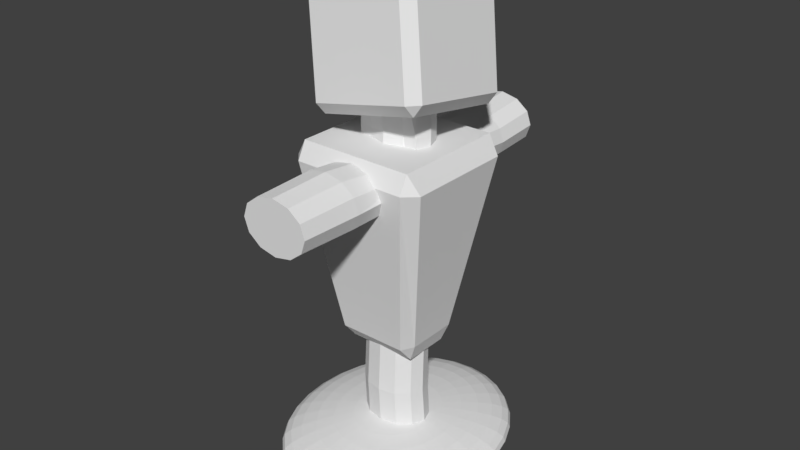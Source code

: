 # Source: PracticeDummy.blend  (saved by Blender 2.79.0; exported with 4.5.12 LTS)
import bpy
from mathutils import Matrix  # noqa: F401  (used for matrix-valued properties, if any)

bpy.ops.wm.read_factory_settings(use_empty=True)
scene = bpy.context.scene
scene.name = 'Scene'

# ---- collections
col_collection_1 = bpy.data.collections.new('Collection 1'); scene.collection.children.link(col_collection_1)

# ---- world
world_world = bpy.data.worlds.new('World'); scene.world = world_world
world_world.color = (0.05088, 0.05088, 0.05088)
world_world.use_sun_shadow = False
world_world.sun_shadow_jitter_overblur = 0.0
world_world.cycles.sampling_method = 'MANUAL'

# ---- meshes
me_cube_002 = bpy.data.meshes.new('Cube.002')
me_cube_002.from_pydata([(-0.616, -0.6806, 3.814), (-0.6507, -0.8008, 3.978), (-0.7884, -0.657, 3.925), (-0.9448, -0.5676, 5.366), (-0.9697, -0.4001, 5.484), (-1.082, -0.4238, 5.313), (-0.5677, 0.7382, 3.586), (-0.74, 0.7619, 3.697), (-0.5926, 0.9057, 3.704), (-0.9214, 1.019, 5.256), (-0.8867, 1.139, 5.092), (-1.034, 0.9951, 5.085), (0.7907, -0.6806, 4.112), (0.9034, -0.657, 4.283), (0.756, -0.8008, 4.276), (0.437, -0.4001, 5.782), (0.4619, -0.5676, 5.664), (0.6093, -0.4238, 5.671), (0.839, 0.7382, 3.884), (0.8141, 0.9057, 4.002), (0.9518, 0.7619, 4.055), (0.4853, 1.019, 5.554), (0.6577, 0.9951, 5.443), (0.52, 1.139, 5.39), (-0.487, -0.345, 0.4706), (-0.487, -0.5597, 0.7217), (-0.5893, -0.3828, 0.7294), (-0.8247, -0.9751, 3.214), (-0.8247, -0.8441, 3.465), (-0.9976, -0.7956, 3.206), (-0.487, 0.3111, 0.4706), (-0.5893, 0.3489, 0.7294), (-0.487, 0.5258, 0.7217), (-0.8247, 0.8102, 3.465), (-0.8247, 0.9412, 3.214), (-0.9976, 0.7617, 3.206), (0.4919, -0.345, 0.4706), (0.5942, -0.3828, 0.7294), (0.4919, -0.5597, 0.7217), (0.8295, -0.8441, 3.465), (0.8295, -0.9751, 3.214), (1.002, -0.7956, 3.206), (0.4919, 0.3111, 0.4706), (0.4919, 0.5258, 0.7217), (0.5942, 0.3489, 0.7294), (0.8295, 0.8102, 3.465), (1.002, 0.7617, 3.206), (0.8295, 0.9412, 3.214), (0.002413, 0.3367, -0.702), (0.002413, 0.6768, -0.7222), (0.002413, 0.9903, -0.7549), (0.002413, 1.265, -0.799), (0.002413, 1.49, -0.8527), (0.002413, 1.658, -0.9139), (0.002413, 1.761, -0.9804), (0.002413, 1.796, -1.05), (0.002413, 1.761, -1.119), (0.002413, 0.9903, -1.344), (0.05998, 0.3299, -0.702), (0.1153, 0.6635, -0.7222), (0.1664, 0.9709, -0.7549), (0.2111, 1.24, -0.799), (0.2478, 1.461, -0.8527), (0.275, 1.626, -0.9139), (0.2918, 1.727, -0.9804), (0.2975, 1.761, -1.05), (0.2918, 1.727, -1.119), (0.275, 1.626, -1.185), (0.2478, 1.461, -1.246), (0.2111, 1.24, -1.3), (0.1664, 0.9709, -1.344), (0.1153, 0.6635, -1.377), (0.05998, 0.3299, -1.397), (0.1153, 0.3098, -0.702), (0.2239, 0.624, -0.7222), (0.324, 0.9136, -0.7549), (0.4117, 1.167, -0.799), (0.4837, 1.376, -0.8527), (0.5372, 1.53, -0.9139), (0.5701, 1.626, -0.9804), (0.5813, 1.658, -1.05), (0.5701, 1.626, -1.119), (0.5372, 1.53, -1.185), (0.4837, 1.376, -1.246), (0.4117, 1.167, -1.3), (0.324, 0.9136, -1.344), (0.2239, 0.624, -1.377), (0.1153, 0.3098, -1.397), (0.1664, 0.2771, -0.702), (0.324, 0.5599, -0.7222), (0.4693, 0.8205, -0.7549), (0.5966, 1.049, -0.799), (0.7011, 1.236, -0.8527), (0.7788, 1.376, -0.9139), (0.8266, 1.461, -0.9804), (0.8428, 1.49, -1.05), (0.8266, 1.461, -1.119), (0.7788, 1.376, -1.185), (0.7011, 1.236, -1.246), (0.5966, 1.049, -1.3), (0.4693, 0.8205, -1.344), (0.324, 0.5599, -1.377), (0.1664, 0.2771, -1.397), (0.2111, 0.2331, -0.702), (0.4117, 0.4736, -0.7222), (0.5966, 0.6953, -0.7549), (0.7587, 0.8895, -0.799), (0.8917, 1.049, -0.8527), (0.9906, 1.167, -0.9139), (1.051, 1.24, -0.9804), (1.072, 1.265, -1.05), (1.051, 1.24, -1.119), (0.9906, 1.167, -1.185), (0.8917, 1.049, -1.246), (0.7587, 0.8895, -1.3), (0.5966, 0.6953, -1.344), (0.4117, 0.4736, -1.377), (0.2111, 0.2331, -1.397), (0.2478, 0.1795, -0.702), (0.4837, 0.3685, -0.7222), (0.7011, 0.5426, -0.7549), (0.8917, 0.6953, -0.799), (1.048, 0.8205, -0.8527), (1.164, 0.9136, -0.9139), (1.236, 0.9709, -0.9804), (1.26, 0.9903, -1.05), (1.236, 0.9709, -1.119), (1.164, 0.9136, -1.185), (1.048, 0.8205, -1.246), (0.8917, 0.6953, -1.3), (0.7011, 0.5426, -1.344), (0.4837, 0.3685, -1.377), (0.2478, 0.1795, -1.397), (0.275, 0.1184, -0.702), (0.5372, 0.2485, -0.7222), (0.7788, 0.3685, -0.7549), (0.9906, 0.4736, -0.799), (1.164, 0.5599, -0.8527), (1.294, 0.624, -0.9139), (1.373, 0.6635, -0.9804), (1.4, 0.6768, -1.05), (1.373, 0.6635, -1.119), (1.294, 0.624, -1.185), (1.164, 0.5599, -1.246), (0.9906, 0.4736, -1.3), (0.7788, 0.3685, -1.344), (0.5372, 0.2485, -1.377), (0.275, 0.1184, -1.397), (0.2918, 0.05205, -0.702), (0.5701, 0.1184, -0.7222), (0.8266, 0.1795, -0.7549), (1.051, 0.2331, -0.799), (1.236, 0.2771, -0.8527), (1.373, 0.3098, -0.9139), (1.457, 0.3299, -0.9804), (1.486, 0.3367, -1.05), (1.457, 0.3299, -1.119), (1.373, 0.3098, -1.185), (1.236, 0.2771, -1.246), (1.051, 0.2331, -1.3), (0.8266, 0.1795, -1.344), (0.5701, 0.1184, -1.377), (0.2918, 0.05205, -1.397), (0.2975, -0.01695, -0.702), (0.5813, -0.01695, -0.7222), (0.8428, -0.01695, -0.7549), (1.072, -0.01695, -0.799), (1.26, -0.01695, -0.8527), (1.4, -0.01695, -0.9139), (1.486, -0.01695, -0.9804), (1.515, -0.01695, -1.05), (1.486, -0.01695, -1.119), (1.4, -0.01695, -1.185), (1.26, -0.01695, -1.246), (1.072, -0.01695, -1.3), (0.8428, -0.01695, -1.344), (0.5813, -0.01695, -1.377), (0.2975, -0.01695, -1.397), (0.2918, -0.08595, -0.702), (0.5701, -0.1523, -0.7222), (0.8266, -0.2134, -0.7549), (1.051, -0.267, -0.799), (1.236, -0.311, -0.8527), (1.373, -0.3437, -0.9139), (1.457, -0.3638, -0.9804), (1.486, -0.3706, -1.05), (1.457, -0.3638, -1.119), (1.373, -0.3437, -1.185), (1.236, -0.311, -1.246), (1.051, -0.267, -1.3), (0.8266, -0.2134, -1.344), (0.5701, -0.1523, -1.377), (0.2918, -0.08595, -1.397), (0.275, -0.1523, -0.702), (0.5372, -0.2824, -0.7222), (0.7788, -0.4024, -0.7549), (0.9906, -0.5075, -0.799), (1.164, -0.5938, -0.8527), (1.294, -0.6579, -0.9139), (1.373, -0.6974, -0.9804), (1.4, -0.7107, -1.05), (1.373, -0.6974, -1.119), (1.294, -0.6579, -1.185), (1.164, -0.5938, -1.246), (0.9906, -0.5075, -1.3), (0.7788, -0.4024, -1.344), (0.5372, -0.2824, -1.377), (0.275, -0.1523, -1.397), (0.2478, -0.2134, -0.702), (0.4837, -0.4024, -0.7222), (0.7011, -0.5765, -0.7549), (0.8917, -0.7292, -0.799), (1.048, -0.8544, -0.8527), (1.164, -0.9475, -0.9139), (1.236, -1.005, -0.9804), (1.26, -1.024, -1.05), (1.236, -1.005, -1.119), (1.164, -0.9475, -1.185), (1.048, -0.8544, -1.246), (0.8917, -0.7292, -1.3), (0.7011, -0.5765, -1.344), (0.4837, -0.4024, -1.377), (0.2478, -0.2134, -1.397), (0.2111, -0.267, -0.702), (0.4117, -0.5075, -0.7222), (0.5966, -0.7292, -0.7549), (0.7587, -0.9234, -0.799), (0.8917, -1.083, -0.8527), (0.9906, -1.201, -0.9139), (1.051, -1.274, -0.9804), (1.072, -1.299, -1.05), (1.051, -1.274, -1.119), (0.9906, -1.201, -1.185), (0.8917, -1.083, -1.246), (0.7587, -0.9234, -1.3), (0.5966, -0.7292, -1.344), (0.4117, -0.5075, -1.377), (0.2111, -0.267, -1.397), (0.1664, -0.311, -0.702), (0.324, -0.5938, -0.7222), (0.4693, -0.8544, -0.7549), (0.5966, -1.083, -0.799), (0.7011, -1.27, -0.8527), (0.7788, -1.41, -0.9139), (0.8266, -1.495, -0.9804), (0.8428, -1.524, -1.05), (0.8266, -1.495, -1.119), (0.7788, -1.41, -1.185), (0.7011, -1.27, -1.246), (0.5966, -1.083, -1.3), (0.4693, -0.8544, -1.344), (0.324, -0.5938, -1.377), (0.1664, -0.311, -1.397), (0.002413, -0.01695, -1.404), (0.1153, -0.3437, -0.702), (0.2239, -0.6579, -0.7222), (0.324, -0.9475, -0.7549), (0.4117, -1.201, -0.799), (0.4837, -1.41, -0.8527), (0.5372, -1.564, -0.9139), (0.5701, -1.66, -0.9804), (0.5813, -1.692, -1.05), (0.5701, -1.66, -1.119), (0.5372, -1.564, -1.185), (0.4837, -1.41, -1.246), (0.4117, -1.201, -1.3), (0.324, -0.9475, -1.344), (0.2239, -0.6579, -1.377), (0.1153, -0.3437, -1.397), (0.05998, -0.3638, -0.702), (0.1153, -0.6974, -0.7222), (0.1664, -1.005, -0.7549), (0.2111, -1.274, -0.799), (0.2478, -1.495, -0.8527), (0.275, -1.66, -0.9139), (0.2918, -1.761, -0.9804), (0.2975, -1.795, -1.05), (0.2918, -1.761, -1.119), (0.275, -1.66, -1.185), (0.2478, -1.495, -1.246), (0.2111, -1.274, -1.3), (0.1664, -1.005, -1.344), (0.1153, -0.6974, -1.377), (0.05998, -0.3638, -1.397), (0.002413, -0.3706, -0.702), (0.002413, -0.7107, -0.7222), (0.002413, -1.024, -0.7549), (0.002413, -1.299, -0.799), (0.002413, -1.524, -0.8527), (0.002413, -1.692, -0.9139), (0.002413, -1.795, -0.9804), (0.002413, -1.83, -1.05), (0.002413, -1.795, -1.119), (0.002413, -1.692, -1.185), (0.002413, -1.524, -1.246), (0.002413, -1.299, -1.3), (0.002413, -1.024, -1.344), (0.002413, -0.7107, -1.377), (0.002413, -0.3706, -1.397), (-0.05516, -0.3638, -0.702), (-0.1105, -0.6974, -0.7222), (-0.1615, -1.005, -0.7549), (-0.2063, -1.274, -0.799), (-0.243, -1.495, -0.8527), (-0.2702, -1.66, -0.9139), (-0.287, -1.761, -0.9804), (-0.2927, -1.795, -1.05), (-0.287, -1.761, -1.119), (-0.2702, -1.66, -1.185), (-0.243, -1.495, -1.246), (-0.2063, -1.274, -1.3), (-0.1615, -1.005, -1.344), (-0.1105, -0.6974, -1.377), (-0.05516, -0.3638, -1.397), (-0.1105, -0.3437, -0.702), (-0.2191, -0.6579, -0.7222), (-0.3192, -0.9475, -0.7549), (-0.4069, -1.201, -0.799), (-0.4789, -1.41, -0.8527), (-0.5324, -1.564, -0.9139), (-0.5653, -1.66, -0.9804), (-0.5764, -1.692, -1.05), (-0.5653, -1.66, -1.119), (-0.5324, -1.564, -1.185), (-0.4789, -1.41, -1.246), (-0.4069, -1.201, -1.3), (-0.3192, -0.9475, -1.344), (-0.2191, -0.6579, -1.377), (-0.1105, -0.3437, -1.397), (-0.1615, -0.311, -0.702), (-0.3192, -0.5938, -0.7222), (-0.4645, -0.8544, -0.7549), (-0.5918, -1.083, -0.799), (-0.6963, -1.27, -0.8527), (-0.774, -1.41, -0.9139), (-0.8218, -1.495, -0.9804), (-0.8379, -1.524, -1.05), (-0.8218, -1.495, -1.119), (-0.774, -1.41, -1.185), (-0.6963, -1.27, -1.246), (-0.5918, -1.083, -1.3), (-0.4645, -0.8544, -1.344), (-0.3192, -0.5938, -1.377), (-0.1615, -0.311, -1.397), (0.002413, -0.01695, -0.6952), (-0.2063, -0.267, -0.702), (-0.4069, -0.5075, -0.7222), (-0.5918, -0.7292, -0.7549), (-0.7539, -0.9234, -0.799), (-0.8869, -1.083, -0.8527), (-0.9857, -1.201, -0.9139), (-1.047, -1.274, -0.9804), (-1.067, -1.299, -1.05), (-1.047, -1.274, -1.119), (-0.9857, -1.201, -1.185), (-0.8869, -1.083, -1.246), (-0.7539, -0.9234, -1.3), (-0.5918, -0.7292, -1.344), (-0.4069, -0.5075, -1.377), (-0.2063, -0.267, -1.397), (-0.243, -0.2134, -0.702), (-0.4789, -0.4024, -0.7222), (-0.6963, -0.5765, -0.7549), (-0.8869, -0.7292, -0.799), (-1.043, -0.8544, -0.8527), (-1.16, -0.9475, -0.9139), (-1.231, -1.005, -0.9804), (-1.255, -1.024, -1.05), (-1.231, -1.005, -1.119), (-1.16, -0.9475, -1.185), (-1.043, -0.8544, -1.246), (-0.8869, -0.7292, -1.3), (-0.6963, -0.5765, -1.344), (-0.4789, -0.4024, -1.377), (-0.243, -0.2134, -1.397), (-0.2702, -0.1523, -0.702), (-0.5324, -0.2824, -0.7222), (-0.774, -0.4024, -0.7549), (-0.9857, -0.5075, -0.799), (-1.16, -0.5938, -0.8527), (-1.289, -0.6579, -0.9139), (-1.368, -0.6974, -0.9804), (-1.395, -0.7107, -1.05), (-1.368, -0.6974, -1.119), (-1.289, -0.6579, -1.185), (-1.16, -0.5938, -1.246), (-0.9857, -0.5075, -1.3), (-0.774, -0.4024, -1.344), (-0.5324, -0.2824, -1.377), (-0.2702, -0.1523, -1.397), (-0.287, -0.08595, -0.702), (-0.5653, -0.1523, -0.7222), (-0.8218, -0.2134, -0.7549), (-1.047, -0.267, -0.799), (-1.231, -0.311, -0.8527), (-1.368, -0.3437, -0.9139), (-1.453, -0.3638, -0.9804), (-1.481, -0.3706, -1.05), (-1.453, -0.3638, -1.119), (-1.368, -0.3437, -1.185), (-1.231, -0.311, -1.246), (-1.047, -0.267, -1.3), (-0.8218, -0.2134, -1.344), (-0.5653, -0.1523, -1.377), (-0.287, -0.08595, -1.397), (-0.2927, -0.01695, -0.702), (-0.5764, -0.01695, -0.7222), (-0.8379, -0.01695, -0.7549), (-1.067, -0.01695, -0.799), (-1.255, -0.01695, -0.8527), (-1.395, -0.01695, -0.9139), (-1.481, -0.01695, -0.9804), (-1.51, -0.01695, -1.05), (-1.481, -0.01695, -1.119), (-1.395, -0.01695, -1.185), (-1.255, -0.01695, -1.246), (-1.067, -0.01695, -1.3), (-0.8379, -0.01695, -1.344), (-0.5764, -0.01695, -1.377), (-0.2927, -0.01695, -1.397), (-0.287, 0.05205, -0.702), (-0.5653, 0.1184, -0.7222), (-0.8218, 0.1795, -0.7549), (-1.047, 0.2331, -0.799), (-1.231, 0.2771, -0.8527), (-1.368, 0.3098, -0.9139), (-1.453, 0.3299, -0.9804), (-1.481, 0.3367, -1.05), (-1.453, 0.3299, -1.119), (-1.368, 0.3098, -1.185), (-1.231, 0.2771, -1.246), (-1.047, 0.2331, -1.3), (-0.8218, 0.1795, -1.344), (-0.5653, 0.1184, -1.377), (-0.287, 0.05205, -1.397), (-0.2702, 0.1184, -0.702), (-0.5324, 0.2485, -0.7222), (-0.774, 0.3685, -0.7549), (-0.9857, 0.4736, -0.799), (-1.16, 0.5599, -0.8527), (-1.289, 0.624, -0.9139), (-1.368, 0.6635, -0.9804), (-1.395, 0.6768, -1.05), (-1.368, 0.6635, -1.119), (-1.289, 0.624, -1.185), (-1.16, 0.5599, -1.246), (-0.9857, 0.4736, -1.3), (-0.774, 0.3685, -1.344), (-0.5324, 0.2485, -1.377), (-0.2702, 0.1184, -1.397), (-0.243, 0.1795, -0.702), (-0.4789, 0.3685, -0.7222), (-0.6963, 0.5426, -0.7549), (-0.8869, 0.6953, -0.799), (-1.043, 0.8205, -0.8527), (-1.16, 0.9136, -0.9139), (-1.231, 0.9709, -0.9804), (-1.255, 0.9903, -1.05), (-1.231, 0.9709, -1.119), (-1.16, 0.9136, -1.185), (-1.043, 0.8205, -1.246), (-0.8869, 0.6953, -1.3), (-0.6963, 0.5426, -1.344), (-0.4789, 0.3685, -1.377), (-0.243, 0.1795, -1.397), (-0.2063, 0.2331, -0.702), (-0.4069, 0.4736, -0.7222), (-0.5918, 0.6953, -0.7549), (-0.7539, 0.8895, -0.799), (-0.8869, 1.049, -0.8527), (-0.9857, 1.167, -0.9139), (-1.047, 1.24, -0.9804), (-1.067, 1.265, -1.05), (-1.047, 1.24, -1.119), (-0.9857, 1.167, -1.185), (-0.8869, 1.049, -1.246), (-0.7539, 0.8895, -1.3), (-0.5918, 0.6953, -1.344), (-0.4069, 0.4736, -1.377), (-0.2063, 0.2331, -1.397), (-0.1615, 0.2771, -0.702), (-0.3192, 0.5599, -0.7222), (-0.4645, 0.8205, -0.7549), (-0.5918, 1.049, -0.799), (-0.6963, 1.236, -0.8527), (-0.774, 1.376, -0.9139), (-0.8218, 1.461, -0.9804), (-0.8379, 1.49, -1.05), (-0.8218, 1.461, -1.119), (-0.774, 1.376, -1.185), (-0.6963, 1.236, -1.246), (-0.5918, 1.049, -1.3), (-0.4645, 0.8205, -1.344), (-0.3192, 0.5599, -1.377), (-0.1615, 0.2771, -1.397), (-0.1105, 0.3098, -0.702), (-0.2191, 0.624, -0.7222), (-0.3192, 0.9136, -0.7549), (-0.4069, 1.167, -0.799), (-0.4789, 1.376, -0.8527), (-0.5324, 1.53, -0.9139), (-0.5653, 1.626, -0.9804), (-0.5764, 1.658, -1.05), (-0.5653, 1.626, -1.119), (-0.5324, 1.53, -1.185), (-0.4789, 1.376, -1.246), (-0.4069, 1.167, -1.3), (-0.3192, 0.9136, -1.344), (-0.2191, 0.624, -1.377), (-0.1105, 0.3098, -1.397), (-0.05516, 0.3299, -0.702), (-0.1105, 0.6635, -0.7222), (-0.1615, 0.9709, -0.7549), (-0.2063, 1.24, -0.799), (-0.2429, 1.461, -0.8527), (-0.2702, 1.626, -0.9139), (-0.287, 1.727, -0.9804), (-0.2927, 1.761, -1.05), (-0.287, 1.727, -1.119), (-0.2702, 1.626, -1.185), (-0.2429, 1.461, -1.246), (-0.2063, 1.24, -1.3), (-0.1615, 0.9709, -1.344), (-0.1105, 0.6635, -1.377), (-0.05516, 0.3299, -1.397), (0.002413, 1.658, -1.185), (0.002414, 1.49, -1.246), (0.002413, 1.265, -1.3), (0.002413, 0.6768, -1.377), (0.002413, 0.3367, -1.397), (0.4937, 2.275, 3.031), (0.4937, -2.229, 3.031), (0.4279, 2.275, 2.842), (0.4279, -2.229, 2.842), (0.2481, 2.275, 2.703), (0.2481, -2.229, 2.703), (0.002448, 2.275, 2.652), (0.00245, -2.229, 2.652), (-0.2432, 2.275, 2.703), (-0.2432, -2.229, 2.703), (-0.423, 2.275, 2.842), (-0.423, -2.229, 2.842), (-0.4888, 2.275, 3.031), (-0.4888, -2.229, 3.031), (-0.423, 2.275, 3.221), (-0.423, -2.229, 3.221), (-0.2432, 2.275, 3.36), (-0.2432, -2.229, 3.36), (0.002448, 2.275, 3.411), (0.00245, -2.229, 3.411), (0.2481, 2.275, 3.36), (0.2481, -2.229, 3.36), (0.4279, 2.275, 3.221), (0.4279, -2.229, 3.221), (0.5253, -1.354, 3.031), (0.4552, -1.354, 2.829), (0.2639, -1.354, 2.815), (0.00245, -1.354, 2.736), (-0.259, -1.354, 2.815), (-0.4503, -1.354, 2.829), (-0.5204, -1.354, 3.031), (-0.4503, -1.354, 3.233), (-0.259, -1.354, 3.381), (0.00245, -1.354, 3.435), (0.2639, -1.354, 3.381), (0.4552, -1.354, 3.233), (0.3988, 0.5493, 2.854), (0.2313, 0.5493, 2.725), (0.002449, 0.5493, 2.678), (-0.2264, 0.5493, 2.725), (-0.3939, 0.5493, 2.854), (-0.4553, 0.5493, 3.031), (-0.3939, 0.5493, 3.208), (-0.2264, 0.5493, 3.338), (0.002449, 0.5493, 3.385), (0.2313, 0.5493, 3.338), (0.3988, 0.5493, 3.208), (0.4602, 0.5493, 3.031), (0.5196, -0.4025, 3.031), (0.4503, -0.4025, 2.832), (0.261, -0.4025, 2.685), (0.00245, -0.4025, 2.632), (-0.2561, -0.4025, 2.685), (-0.4454, -0.4025, 2.832), (-0.5147, -0.4025, 3.031), (-0.4467, -0.4025, 3.134), (-0.2561, -0.4025, 3.291), (0.001164, -0.4025, 3.334), (0.261, -0.4025, 3.261), (0.4503, -0.4025, 3.155), (0.4172, 1.64, 2.789), (0.2419, 1.64, 2.654), (0.002449, 1.64, 2.604), (-0.237, 1.64, 2.654), (-0.4123, 1.64, 2.789), (-0.4765, 1.64, 2.974), (-0.4123, 1.64, 3.159), (-0.237, 1.64, 3.295), (0.002448, 1.64, 3.345), (0.2419, 1.64, 3.295), (0.4172, 1.64, 3.159), (0.4814, 1.64, 2.974), (0.4937, -0.006105, -0.9854), (0.4937, -0.006105, 4.705), (0.4279, -0.1959, -0.9854), (0.4279, -0.1959, 4.705), (0.2481, -0.3349, -0.9854), (0.2481, -0.3349, 4.705), (0.002448, -0.3857, -0.9854), (0.00245, -0.3857, 4.705), (-0.2432, -0.3349, -0.9854), (-0.2432, -0.3349, 4.705), (-0.423, -0.1959, -0.9854), (-0.423, -0.1959, 4.705), (-0.4888, -0.006105, -0.9854), (-0.4888, -0.006105, 4.705), (-0.423, 0.1837, -0.9854), (-0.423, 0.1837, 4.705), (-0.2432, 0.3227, -0.9854), (-0.2432, 0.3227, 4.705), (0.002448, 0.3735, -0.9854), (0.00245, 0.3735, 4.705), (0.2481, 0.3227, -0.9854), (0.2481, 0.3227, 4.705), (0.4279, 0.1837, -0.9854), (0.4279, 0.1837, 4.705), (0.5253, -0.006105, 3.6), (0.4552, -0.2081, 3.6), (0.2639, -0.2227, 3.6), (0.00245, -0.3017, 3.6), (-0.259, -0.2227, 3.6), (-0.4503, -0.2081, 3.6), (-0.5204, -0.006106, 3.6), (-0.4503, 0.1959, 3.6), (-0.259, 0.3438, 3.6), (0.00245, 0.3979, 3.6), (0.2639, 0.3438, 3.6), (0.4552, 0.1959, 3.6), (0.3988, -0.183, 1.195), (0.2313, -0.3124, 1.195), (0.002449, -0.3598, 1.195), (-0.2264, -0.3124, 1.195), (-0.3939, -0.183, 1.195), (-0.4553, -0.006105, 1.195), (-0.3939, 0.1708, 1.195), (-0.2264, 0.3002, 1.195), (0.002449, 0.3476, 1.195), (0.2313, 0.3002, 1.195), (0.3988, 0.1708, 1.195), (0.4602, -0.006105, 1.195), (0.5196, -0.006105, 2.397), (0.4503, -0.2059, 2.397), (0.261, -0.3522, 2.397), (0.00245, -0.4057, 2.397), (-0.2561, -0.3522, 2.397), (-0.4454, -0.2059, 2.397), (-0.5147, -0.006105, 2.397), (-0.4467, 0.09701, 2.397), (-0.2561, 0.2535, 2.397), (0.001164, 0.2968, 2.397), (0.261, 0.2235, 2.397), (0.4503, 0.1177, 2.397), (0.4172, -0.2481, -0.1827), (0.2419, -0.3836, -0.1827), (0.002449, -0.4331, -0.1827), (-0.237, -0.3836, -0.1827), (-0.4123, -0.2481, -0.1827), (-0.4765, -0.06305, -0.1827), (-0.4123, 0.122, -0.1827), (-0.237, 0.2575, -0.1828), (0.002448, 0.307, -0.1828), (0.2419, 0.2575, -0.1827), (0.4172, 0.122, -0.1827), (0.4814, -0.06305, -0.1827)], [], [(14, 16, 3, 1), (20, 22, 17, 13), (21, 9, 4, 15), (2, 5, 11, 7), (8, 10, 23, 19), (0, 1, 2), (3, 4, 5), (6, 7, 8), (9, 10, 11), (12, 13, 14), (15, 16, 17), (18, 19, 20), (21, 22, 23), (6, 0, 2, 7), (1, 3, 5, 2), (4, 9, 11, 5), (10, 8, 7, 11), (18, 6, 8, 19), (9, 21, 23, 10), (22, 20, 19, 23), (12, 18, 20, 13), (21, 15, 17, 22), (16, 14, 13, 17), (0, 12, 14, 1), (15, 4, 3, 16), (6, 18, 12, 0), (38, 40, 27, 25), (44, 46, 41, 37), (45, 33, 28, 39), (26, 29, 35, 31), (32, 34, 47, 43), (24, 25, 26), (27, 28, 29), (30, 31, 32), (33, 34, 35), (36, 37, 38), (39, 40, 41), (42, 43, 44), (45, 46, 47), (30, 24, 26, 31), (25, 27, 29, 26), (28, 33, 35, 29), (34, 32, 31, 35), (42, 30, 32, 43), (33, 45, 47, 34), (46, 44, 43, 47), (36, 42, 44, 37), (45, 39, 41, 46), (40, 38, 37, 41), (24, 36, 38, 25), (39, 28, 27, 40), (30, 42, 36, 24), (525, 56, 66, 67), (50, 49, 59, 60), (526, 525, 67, 68), (51, 50, 60, 61), (527, 526, 68, 69), (52, 51, 61, 62), (57, 527, 69, 70), (53, 52, 62, 63), (528, 57, 70, 71), (54, 53, 63, 64), (529, 528, 71, 72), (55, 54, 64, 65), (48, 344, 58), (253, 529, 72), (56, 55, 65, 66), (49, 48, 58, 59), (58, 344, 73), (253, 72, 87), (66, 65, 80, 81), (59, 58, 73, 74), (67, 66, 81, 82), (60, 59, 74, 75), (68, 67, 82, 83), (61, 60, 75, 76), (69, 68, 83, 84), (62, 61, 76, 77), (70, 69, 84, 85), (63, 62, 77, 78), (71, 70, 85, 86), (64, 63, 78, 79), (72, 71, 86, 87), (65, 64, 79, 80), (77, 76, 91, 92), (85, 84, 99, 100), (78, 77, 92, 93), (86, 85, 100, 101), (79, 78, 93, 94), (87, 86, 101, 102), (80, 79, 94, 95), (73, 344, 88), (253, 87, 102), (81, 80, 95, 96), (74, 73, 88, 89), (82, 81, 96, 97), (75, 74, 89, 90), (83, 82, 97, 98), (76, 75, 90, 91), (84, 83, 98, 99), (96, 95, 110, 111), (89, 88, 103, 104), (97, 96, 111, 112), (90, 89, 104, 105), (98, 97, 112, 113), (91, 90, 105, 106), (99, 98, 113, 114), (92, 91, 106, 107), (100, 99, 114, 115), (93, 92, 107, 108), (101, 100, 115, 116), (94, 93, 108, 109), (102, 101, 116, 117), (95, 94, 109, 110), (88, 344, 103), (253, 102, 117), (115, 114, 129, 130), (108, 107, 122, 123), (116, 115, 130, 131), (109, 108, 123, 124), (117, 116, 131, 132), (110, 109, 124, 125), (103, 344, 118), (253, 117, 132), (111, 110, 125, 126), (104, 103, 118, 119), (112, 111, 126, 127), (105, 104, 119, 120), (113, 112, 127, 128), (106, 105, 120, 121), (114, 113, 128, 129), (107, 106, 121, 122), (127, 126, 141, 142), (120, 119, 134, 135), (128, 127, 142, 143), (121, 120, 135, 136), (129, 128, 143, 144), (122, 121, 136, 137), (130, 129, 144, 145), (123, 122, 137, 138), (131, 130, 145, 146), (124, 123, 138, 139), (132, 131, 146, 147), (125, 124, 139, 140), (118, 344, 133), (253, 132, 147), (126, 125, 140, 141), (119, 118, 133, 134), (146, 145, 160, 161), (139, 138, 153, 154), (147, 146, 161, 162), (140, 139, 154, 155), (133, 344, 148), (253, 147, 162), (141, 140, 155, 156), (134, 133, 148, 149), (142, 141, 156, 157), (135, 134, 149, 150), (143, 142, 157, 158), (136, 135, 150, 151), (144, 143, 158, 159), (137, 136, 151, 152), (145, 144, 159, 160), (138, 137, 152, 153), (150, 149, 164, 165), (158, 157, 172, 173), (151, 150, 165, 166), (159, 158, 173, 174), (152, 151, 166, 167), (160, 159, 174, 175), (153, 152, 167, 168), (161, 160, 175, 176), (154, 153, 168, 169), (162, 161, 176, 177), (155, 154, 169, 170), (148, 344, 163), (253, 162, 177), (156, 155, 170, 171), (149, 148, 163, 164), (157, 156, 171, 172), (169, 168, 183, 184), (177, 176, 191, 192), (170, 169, 184, 185), (163, 344, 178), (253, 177, 192), (171, 170, 185, 186), (164, 163, 178, 179), (172, 171, 186, 187), (165, 164, 179, 180), (173, 172, 187, 188), (166, 165, 180, 181), (174, 173, 188, 189), (167, 166, 181, 182), (175, 174, 189, 190), (168, 167, 182, 183), (176, 175, 190, 191), (188, 187, 202, 203), (181, 180, 195, 196), (189, 188, 203, 204), (182, 181, 196, 197), (190, 189, 204, 205), (183, 182, 197, 198), (191, 190, 205, 206), (184, 183, 198, 199), (192, 191, 206, 207), (185, 184, 199, 200), (178, 344, 193), (253, 192, 207), (186, 185, 200, 201), (179, 178, 193, 194), (187, 186, 201, 202), (180, 179, 194, 195), (207, 206, 221, 222), (200, 199, 214, 215), (193, 344, 208), (253, 207, 222), (201, 200, 215, 216), (194, 193, 208, 209), (202, 201, 216, 217), (195, 194, 209, 210), (203, 202, 217, 218), (196, 195, 210, 211), (204, 203, 218, 219), (197, 196, 211, 212), (205, 204, 219, 220), (198, 197, 212, 213), (206, 205, 220, 221), (199, 198, 213, 214), (211, 210, 225, 226), (219, 218, 233, 234), (212, 211, 226, 227), (220, 219, 234, 235), (213, 212, 227, 228), (221, 220, 235, 236), (214, 213, 228, 229), (222, 221, 236, 237), (215, 214, 229, 230), (208, 344, 223), (253, 222, 237), (216, 215, 230, 231), (209, 208, 223, 224), (217, 216, 231, 232), (210, 209, 224, 225), (218, 217, 232, 233), (230, 229, 244, 245), (223, 344, 238), (253, 237, 252), (231, 230, 245, 246), (224, 223, 238, 239), (232, 231, 246, 247), (225, 224, 239, 240), (233, 232, 247, 248), (226, 225, 240, 241), (234, 233, 248, 249), (227, 226, 241, 242), (235, 234, 249, 250), (228, 227, 242, 243), (236, 235, 250, 251), (229, 228, 243, 244), (237, 236, 251, 252), (249, 248, 264, 265), (242, 241, 257, 258), (250, 249, 265, 266), (243, 242, 258, 259), (251, 250, 266, 267), (244, 243, 259, 260), (252, 251, 267, 268), (245, 244, 260, 261), (238, 344, 254), (253, 252, 268), (246, 245, 261, 262), (239, 238, 254, 255), (247, 246, 262, 263), (240, 239, 255, 256), (248, 247, 263, 264), (241, 240, 256, 257), (253, 268, 283), (262, 261, 276, 277), (255, 254, 269, 270), (263, 262, 277, 278), (256, 255, 270, 271), (264, 263, 278, 279), (257, 256, 271, 272), (265, 264, 279, 280), (258, 257, 272, 273), (266, 265, 280, 281), (259, 258, 273, 274), (267, 266, 281, 282), (260, 259, 274, 275), (268, 267, 282, 283), (261, 260, 275, 276), (254, 344, 269), (281, 280, 295, 296), (274, 273, 288, 289), (282, 281, 296, 297), (275, 274, 289, 290), (283, 282, 297, 298), (276, 275, 290, 291), (269, 344, 284), (253, 283, 298), (277, 276, 291, 292), (270, 269, 284, 285), (278, 277, 292, 293), (271, 270, 285, 286), (279, 278, 293, 294), (272, 271, 286, 287), (280, 279, 294, 295), (273, 272, 287, 288), (285, 284, 299, 300), (293, 292, 307, 308), (286, 285, 300, 301), (294, 293, 308, 309), (287, 286, 301, 302), (295, 294, 309, 310), (288, 287, 302, 303), (296, 295, 310, 311), (289, 288, 303, 304), (297, 296, 311, 312), (290, 289, 304, 305), (298, 297, 312, 313), (291, 290, 305, 306), (284, 344, 299), (253, 298, 313), (292, 291, 306, 307), (304, 303, 318, 319), (312, 311, 326, 327), (305, 304, 319, 320), (313, 312, 327, 328), (306, 305, 320, 321), (299, 344, 314), (253, 313, 328), (307, 306, 321, 322), (300, 299, 314, 315), (308, 307, 322, 323), (301, 300, 315, 316), (309, 308, 323, 324), (302, 301, 316, 317), (310, 309, 324, 325), (303, 302, 317, 318), (311, 310, 325, 326), (323, 322, 337, 338), (316, 315, 330, 331), (324, 323, 338, 339), (317, 316, 331, 332), (325, 324, 339, 340), (318, 317, 332, 333), (326, 325, 340, 341), (319, 318, 333, 334), (327, 326, 341, 342), (320, 319, 334, 335), (328, 327, 342, 343), (321, 320, 335, 336), (314, 344, 329), (253, 328, 343), (322, 321, 336, 337), (315, 314, 329, 330), (342, 341, 357, 358), (335, 334, 350, 351), (343, 342, 358, 359), (336, 335, 351, 352), (329, 344, 345), (253, 343, 359), (337, 336, 352, 353), (330, 329, 345, 346), (338, 337, 353, 354), (331, 330, 346, 347), (339, 338, 354, 355), (332, 331, 347, 348), (340, 339, 355, 356), (333, 332, 348, 349), (341, 340, 356, 357), (334, 333, 349, 350), (347, 346, 361, 362), (355, 354, 369, 370), (348, 347, 362, 363), (356, 355, 370, 371), (349, 348, 363, 364), (357, 356, 371, 372), (350, 349, 364, 365), (358, 357, 372, 373), (351, 350, 365, 366), (359, 358, 373, 374), (352, 351, 366, 367), (345, 344, 360), (253, 359, 374), (353, 352, 367, 368), (346, 345, 360, 361), (354, 353, 368, 369), (366, 365, 380, 381), (374, 373, 388, 389), (367, 366, 381, 382), (360, 344, 375), (253, 374, 389), (368, 367, 382, 383), (361, 360, 375, 376), (369, 368, 383, 384), (362, 361, 376, 377), (370, 369, 384, 385), (363, 362, 377, 378), (371, 370, 385, 386), (364, 363, 378, 379), (372, 371, 386, 387), (365, 364, 379, 380), (373, 372, 387, 388), (385, 384, 399, 400), (378, 377, 392, 393), (386, 385, 400, 401), (379, 378, 393, 394), (387, 386, 401, 402), (380, 379, 394, 395), (388, 387, 402, 403), (381, 380, 395, 396), (389, 388, 403, 404), (382, 381, 396, 397), (375, 344, 390), (253, 389, 404), (383, 382, 397, 398), (376, 375, 390, 391), (384, 383, 398, 399), (377, 376, 391, 392), (404, 403, 418, 419), (397, 396, 411, 412), (390, 344, 405), (253, 404, 419), (398, 397, 412, 413), (391, 390, 405, 406), (399, 398, 413, 414), (392, 391, 406, 407), (400, 399, 414, 415), (393, 392, 407, 408), (401, 400, 415, 416), (394, 393, 408, 409), (402, 401, 416, 417), (395, 394, 409, 410), (403, 402, 417, 418), (396, 395, 410, 411), (416, 415, 430, 431), (409, 408, 423, 424), (417, 416, 431, 432), (410, 409, 424, 425), (418, 417, 432, 433), (411, 410, 425, 426), (419, 418, 433, 434), (412, 411, 426, 427), (405, 344, 420), (253, 419, 434), (413, 412, 427, 428), (406, 405, 420, 421), (414, 413, 428, 429), (407, 406, 421, 422), (415, 414, 429, 430), (408, 407, 422, 423), (420, 344, 435), (253, 434, 449), (428, 427, 442, 443), (421, 420, 435, 436), (429, 428, 443, 444), (422, 421, 436, 437), (430, 429, 444, 445), (423, 422, 437, 438), (431, 430, 445, 446), (424, 423, 438, 439), (432, 431, 446, 447), (425, 424, 439, 440), (433, 432, 447, 448), (426, 425, 440, 441), (434, 433, 448, 449), (427, 426, 441, 442), (439, 438, 453, 454), (447, 446, 461, 462), (440, 439, 454, 455), (448, 447, 462, 463), (441, 440, 455, 456), (449, 448, 463, 464), (442, 441, 456, 457), (435, 344, 450), (253, 449, 464), (443, 442, 457, 458), (436, 435, 450, 451), (444, 443, 458, 459), (437, 436, 451, 452), (445, 444, 459, 460), (438, 437, 452, 453), (446, 445, 460, 461), (458, 457, 472, 473), (451, 450, 465, 466), (459, 458, 473, 474), (452, 451, 466, 467), (460, 459, 474, 475), (453, 452, 467, 468), (461, 460, 475, 476), (454, 453, 468, 469), (462, 461, 476, 477), (455, 454, 469, 470), (463, 462, 477, 478), (456, 455, 470, 471), (464, 463, 478, 479), (457, 456, 471, 472), (450, 344, 465), (253, 464, 479), (477, 476, 491, 492), (470, 469, 484, 485), (478, 477, 492, 493), (471, 470, 485, 486), (479, 478, 493, 494), (472, 471, 486, 487), (465, 344, 480), (253, 479, 494), (473, 472, 487, 488), (466, 465, 480, 481), (474, 473, 488, 489), (467, 466, 481, 482), (475, 474, 489, 490), (468, 467, 482, 483), (476, 475, 490, 491), (469, 468, 483, 484), (481, 480, 495, 496), (489, 488, 503, 504), (482, 481, 496, 497), (490, 489, 504, 505), (483, 482, 497, 498), (491, 490, 505, 506), (484, 483, 498, 499), (492, 491, 506, 507), (485, 484, 499, 500), (493, 492, 507, 508), (486, 485, 500, 501), (494, 493, 508, 509), (487, 486, 501, 502), (480, 344, 495), (253, 494, 509), (488, 487, 502, 503), (500, 499, 514, 515), (508, 507, 522, 523), (501, 500, 515, 516), (509, 508, 523, 524), (502, 501, 516, 517), (495, 344, 510), (253, 509, 524), (503, 502, 517, 518), (496, 495, 510, 511), (504, 503, 518, 519), (497, 496, 511, 512), (505, 504, 519, 520), (498, 497, 512, 513), (506, 505, 520, 521), (499, 498, 513, 514), (507, 506, 521, 522), (519, 518, 56, 525), (512, 511, 49, 50), (520, 519, 525, 526), (513, 512, 50, 51), (521, 520, 526, 527), (514, 513, 51, 52), (522, 521, 527, 57), (515, 514, 52, 53), (523, 522, 57, 528), (516, 515, 53, 54), (524, 523, 528, 529), (517, 516, 54, 55), (510, 344, 48), (253, 524, 529), (518, 517, 55, 56), (511, 510, 48, 49), (554, 531, 533, 555), (555, 533, 535, 556), (556, 535, 537, 557), (557, 537, 539, 558), (558, 539, 541, 559), (559, 541, 543, 560), (560, 543, 545, 561), (561, 545, 547, 562), (562, 547, 549, 563), (563, 549, 551, 564), (533, 531, 553, 551, 549, 547, 545, 543, 541, 539, 537, 535), (564, 551, 553, 565), (565, 553, 531, 554), (530, 532, 534, 536, 538, 540, 542, 544, 546, 548, 550, 552), (589, 565, 554, 578), (588, 564, 565, 589), (587, 563, 564, 588), (586, 562, 563, 587), (585, 561, 562, 586), (584, 560, 561, 585), (583, 559, 560, 584), (582, 558, 559, 583), (581, 557, 558, 582), (580, 556, 557, 581), (579, 555, 556, 580), (578, 554, 555, 579), (601, 577, 566, 590), (590, 566, 567, 591), (591, 567, 568, 592), (592, 568, 569, 593), (593, 569, 570, 594), (594, 570, 571, 595), (595, 571, 572, 596), (596, 572, 573, 597), (597, 573, 574, 598), (598, 574, 575, 599), (599, 575, 576, 600), (600, 576, 577, 601), (577, 578, 579, 566), (566, 579, 580, 567), (567, 580, 581, 568), (568, 581, 582, 569), (569, 582, 583, 570), (570, 583, 584, 571), (571, 584, 585, 572), (572, 585, 586, 573), (573, 586, 587, 574), (574, 587, 588, 575), (575, 588, 589, 576), (576, 589, 578, 577), (552, 600, 601, 530), (550, 599, 600, 552), (548, 598, 599, 550), (546, 597, 598, 548), (544, 596, 597, 546), (542, 595, 596, 544), (540, 594, 595, 542), (538, 593, 594, 540), (536, 592, 593, 538), (534, 591, 592, 536), (532, 590, 591, 534), (530, 601, 590, 532), (626, 603, 605, 627), (627, 605, 607, 628), (628, 607, 609, 629), (629, 609, 611, 630), (630, 611, 613, 631), (631, 613, 615, 632), (632, 615, 617, 633), (633, 617, 619, 634), (634, 619, 621, 635), (635, 621, 623, 636), (605, 603, 625, 623, 621, 619, 617, 615, 613, 611, 609, 607), (636, 623, 625, 637), (637, 625, 603, 626), (602, 604, 606, 608, 610, 612, 614, 616, 618, 620, 622, 624), (661, 637, 626, 650), (660, 636, 637, 661), (659, 635, 636, 660), (658, 634, 635, 659), (657, 633, 634, 658), (656, 632, 633, 657), (655, 631, 632, 656), (654, 630, 631, 655), (653, 629, 630, 654), (652, 628, 629, 653), (651, 627, 628, 652), (650, 626, 627, 651), (673, 649, 638, 662), (662, 638, 639, 663), (663, 639, 640, 664), (664, 640, 641, 665), (665, 641, 642, 666), (666, 642, 643, 667), (667, 643, 644, 668), (668, 644, 645, 669), (669, 645, 646, 670), (670, 646, 647, 671), (671, 647, 648, 672), (672, 648, 649, 673), (649, 650, 651, 638), (638, 651, 652, 639), (639, 652, 653, 640), (640, 653, 654, 641), (641, 654, 655, 642), (642, 655, 656, 643), (643, 656, 657, 644), (644, 657, 658, 645), (645, 658, 659, 646), (646, 659, 660, 647), (647, 660, 661, 648), (648, 661, 650, 649), (624, 672, 673, 602), (622, 671, 672, 624), (620, 670, 671, 622), (618, 669, 670, 620), (616, 668, 669, 618), (614, 667, 668, 616), (612, 666, 667, 614), (610, 665, 666, 612), (608, 664, 665, 610), (606, 663, 664, 608), (604, 662, 663, 606), (602, 673, 662, 604)])
me_cube_002.use_remesh_preserve_volume = False
me_cube_002.use_remesh_preserve_attributes = False
me_cube_002.use_mirror_vertex_groups = False
me_cube_002.update()

# ---- objects
ob_cube_001 = bpy.data.objects.new('Cube.001', me_cube_002)

# ---- transforms, parenting, visibility, modifiers, constraints
ob_cube_001.location = (-0.7298, 0.01363, -1.48)
ob_cube_001.lineart.crease_threshold = 0.0

# ---- collection membership
col_collection_1.objects.link(ob_cube_001)

# ---- scene / render settings (as saved in the file)
scene.frame_start = 1; scene.frame_end = 250; scene.frame_set(1)
scene.render.engine = 'BLENDER_EEVEE_NEXT'
scene.render.resolution_percentage = 50
scene.render.dither_intensity = 0.0
scene.cycles.use_denoising = False
scene.cycles.samples = 128
scene.cycles.sampling_pattern = 'TABULATED_SOBOL'
scene.cycles.use_adaptive_sampling = False
scene.cycles.use_light_tree = False
scene.cycles.blur_glossy = 0.0
scene.cycles.sample_clamp_indirect = 0.0
scene.view_settings.view_transform = 'Standard'
bpy.context.view_layer.update()

# ---- added for rendering (the .blend has no active camera and no usable light): camera, sun
cam_auto = bpy.data.cameras.new('AutoCamera')
cam_auto.lens = 50.0
cam_auto.sensor_width = 36.0
cam_auto.clip_end = 1000.0
ob_auto_camera = bpy.data.objects.new('AutoCamera', cam_auto)
scene.collection.objects.link(ob_auto_camera)
ob_auto_camera.location = (7.60348, -9.96038, 7.37394)
ob_auto_camera.rotation_euler = (1.09748, -7.21219e-08, 0.694738)
scene.camera = ob_auto_camera
light_auto_sun = bpy.data.lights.new('AutoSun', 'SUN')
light_auto_sun.energy = 3.0
light_auto_sun.angle = 0.0523599
ob_auto_sun = bpy.data.objects.new('AutoSun', light_auto_sun)
scene.collection.objects.link(ob_auto_sun)
ob_auto_sun.rotation_euler = (0.872665, 0.174533, 0.523599)
bpy.context.view_layer.update()
